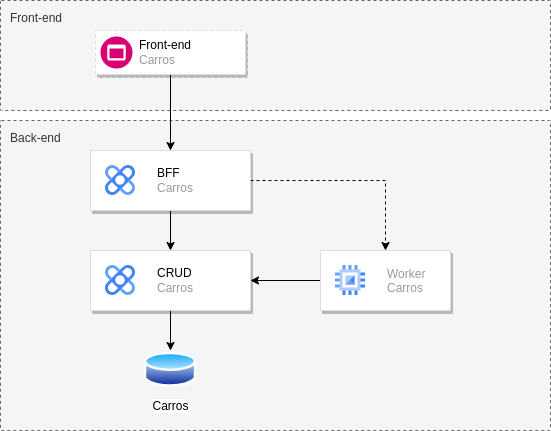

The diagram above was exported from draw.io. Its source (the exported page's mxGraphModel, read from the mxfile embedded in the PNG):
<mxGraphModel dx="942" dy="611" grid="1" gridSize="10" guides="1" tooltips="1" connect="1" arrows="1" fold="1" page="1" pageScale="1" pageWidth="850" pageHeight="1100" math="0" shadow="0">
  <root>
    <mxCell id="0" />
    <mxCell id="1" parent="0" />
    <mxCell id="LAqAATW30CczZ6LsWIJl-15" value="Back-end" style="sketch=0;points=[[0,0,0],[0.25,0,0],[0.5,0,0],[0.75,0,0],[1,0,0],[1,0.25,0],[1,0.5,0],[1,0.75,0],[1,1,0],[0.75,1,0],[0.5,1,0],[0.25,1,0],[0,1,0],[0,0.75,0],[0,0.5,0],[0,0.25,0]];rounded=1;absoluteArcSize=1;arcSize=2;html=1;strokeColor=#666666;shadow=0;dashed=1;fontSize=12;fontColor=#333333;align=left;verticalAlign=top;spacing=10;spacingTop=-4;fillColor=#f5f5f5;" parent="1" vertex="1">
      <mxGeometry x="40" y="170" width="550" height="310" as="geometry" />
    </mxCell>
    <mxCell id="LAqAATW30CczZ6LsWIJl-5" style="edgeStyle=orthogonalEdgeStyle;rounded=0;orthogonalLoop=1;jettySize=auto;html=1;entryX=0.5;entryY=0;entryDx=0;entryDy=0;" parent="1" source="LAqAATW30CczZ6LsWIJl-2" target="LAqAATW30CczZ6LsWIJl-9" edge="1">
      <mxGeometry relative="1" as="geometry">
        <mxPoint x="360" y="327.5" as="targetPoint" />
      </mxGeometry>
    </mxCell>
    <mxCell id="LAqAATW30CczZ6LsWIJl-2" value="" style="strokeColor=#dddddd;shadow=1;strokeWidth=1;rounded=1;absoluteArcSize=1;arcSize=2;" parent="1" vertex="1">
      <mxGeometry x="130" y="300" width="160" height="60" as="geometry" />
    </mxCell>
    <mxCell id="LAqAATW30CczZ6LsWIJl-3" value="&lt;font color=&quot;#000000&quot;&gt;CRUD&lt;/font&gt;&lt;br&gt;Carros" style="editableCssRules=.*;html=1;fontColor=#999999;shape=image;verticalLabelPosition=middle;labelBackgroundColor=#ffffff;verticalAlign=middle;labelPosition=right;align=left;spacingLeft=20;part=1;points=[];imageAspect=0;image=data:image/svg+xml,(base64 omitted: 1436 chars);" parent="LAqAATW30CczZ6LsWIJl-2" vertex="1">
      <mxGeometry width="30" height="30" relative="1" as="geometry">
        <mxPoint x="15" y="15" as="offset" />
      </mxGeometry>
    </mxCell>
    <mxCell id="LAqAATW30CczZ6LsWIJl-9" value="Carros" style="aspect=fixed;perimeter=ellipsePerimeter;html=1;align=center;shadow=0;dashed=0;spacingTop=3;image;image=img/lib/active_directory/database.svg;" parent="1" vertex="1">
      <mxGeometry x="183.99" y="400" width="52.03" height="38.5" as="geometry" />
    </mxCell>
    <mxCell id="LAqAATW30CczZ6LsWIJl-12" style="edgeStyle=orthogonalEdgeStyle;rounded=0;orthogonalLoop=1;jettySize=auto;html=1;" parent="1" source="LAqAATW30CczZ6LsWIJl-10" target="LAqAATW30CczZ6LsWIJl-2" edge="1">
      <mxGeometry relative="1" as="geometry" />
    </mxCell>
    <mxCell id="LAqAATW30CczZ6LsWIJl-16" style="edgeStyle=orthogonalEdgeStyle;rounded=0;orthogonalLoop=1;jettySize=auto;html=1;dashed=1;" parent="1" source="LAqAATW30CczZ6LsWIJl-10" target="LAqAATW30CczZ6LsWIJl-13" edge="1">
      <mxGeometry relative="1" as="geometry" />
    </mxCell>
    <mxCell id="LAqAATW30CczZ6LsWIJl-10" value="" style="strokeColor=#dddddd;shadow=1;strokeWidth=1;rounded=1;absoluteArcSize=1;arcSize=2;" parent="1" vertex="1">
      <mxGeometry x="130" y="200" width="160" height="60" as="geometry" />
    </mxCell>
    <mxCell id="LAqAATW30CczZ6LsWIJl-11" value="&lt;font color=&quot;#000000&quot;&gt;BFF&lt;/font&gt;&lt;br&gt;Carros" style="editableCssRules=.*;html=1;fontColor=#999999;shape=image;verticalLabelPosition=middle;labelBackgroundColor=#ffffff;verticalAlign=middle;labelPosition=right;align=left;spacingLeft=20;part=1;points=[];imageAspect=0;image=data:image/svg+xml,(base64 omitted: 1436 chars);" parent="LAqAATW30CczZ6LsWIJl-10" vertex="1">
      <mxGeometry width="30" height="30" relative="1" as="geometry">
        <mxPoint x="15" y="15" as="offset" />
      </mxGeometry>
    </mxCell>
    <mxCell id="LAqAATW30CczZ6LsWIJl-17" style="edgeStyle=orthogonalEdgeStyle;rounded=0;orthogonalLoop=1;jettySize=auto;html=1;entryX=1;entryY=0.5;entryDx=0;entryDy=0;" parent="1" source="LAqAATW30CczZ6LsWIJl-13" target="LAqAATW30CczZ6LsWIJl-2" edge="1">
      <mxGeometry relative="1" as="geometry" />
    </mxCell>
    <mxCell id="LAqAATW30CczZ6LsWIJl-13" value="" style="strokeColor=#dddddd;shadow=1;strokeWidth=1;rounded=1;absoluteArcSize=1;arcSize=2;" parent="1" vertex="1">
      <mxGeometry x="360" y="300" width="130" height="60" as="geometry" />
    </mxCell>
    <mxCell id="LAqAATW30CczZ6LsWIJl-14" value="Worker&#10;Carros" style="editableCssRules=.*;fontColor=#999999;shape=image;verticalLabelPosition=middle;labelBackgroundColor=#ffffff;verticalAlign=middle;labelPosition=right;align=left;spacingLeft=20;part=1;points=[];imageAspect=0;image=data:image/svg+xml,(base64 omitted: 880 chars);" parent="LAqAATW30CczZ6LsWIJl-13" vertex="1">
      <mxGeometry width="30" height="30" relative="1" as="geometry">
        <mxPoint x="15" y="15" as="offset" />
      </mxGeometry>
    </mxCell>
    <mxCell id="LAqAATW30CczZ6LsWIJl-18" value="Front-end" style="sketch=0;points=[[0,0,0],[0.25,0,0],[0.5,0,0],[0.75,0,0],[1,0,0],[1,0.25,0],[1,0.5,0],[1,0.75,0],[1,1,0],[0.75,1,0],[0.5,1,0],[0.25,1,0],[0,1,0],[0,0.75,0],[0,0.5,0],[0,0.25,0]];rounded=1;absoluteArcSize=1;arcSize=2;html=1;strokeColor=#666666;shadow=0;dashed=1;fontSize=12;fontColor=#333333;align=left;verticalAlign=top;spacing=10;spacingTop=-4;fillColor=#f5f5f5;" parent="1" vertex="1">
      <mxGeometry x="40" y="50" width="550" height="110" as="geometry" />
    </mxCell>
    <mxCell id="LAqAATW30CczZ6LsWIJl-21" style="edgeStyle=orthogonalEdgeStyle;rounded=0;orthogonalLoop=1;jettySize=auto;html=1;entryX=0.5;entryY=0;entryDx=0;entryDy=0;" parent="1" source="LAqAATW30CczZ6LsWIJl-19" target="LAqAATW30CczZ6LsWIJl-10" edge="1">
      <mxGeometry relative="1" as="geometry" />
    </mxCell>
    <mxCell id="LAqAATW30CczZ6LsWIJl-19" value="" style="strokeColor=#dddddd;shadow=1;strokeWidth=1;rounded=1;absoluteArcSize=1;arcSize=2;dashed=1;" parent="1" vertex="1">
      <mxGeometry x="135" y="80" width="150" height="44" as="geometry" />
    </mxCell>
    <mxCell id="LAqAATW30CczZ6LsWIJl-20" value="&lt;font color=&quot;#000000&quot;&gt;Front-end&lt;/font&gt;&lt;br&gt;&lt;font color=&quot;#999999&quot;&gt;Carros&lt;/font&gt;" style="sketch=0;dashed=0;connectable=0;html=1;fillColor=#d80073;strokeColor=#A50040;shape=mxgraph.gcp2.frontend_platform_services;part=1;labelPosition=right;verticalLabelPosition=middle;align=left;verticalAlign=middle;spacingLeft=5;fontSize=12;fontColor=#ffffff;" parent="LAqAATW30CczZ6LsWIJl-19" vertex="1">
      <mxGeometry y="0.5" width="32" height="32" relative="1" as="geometry">
        <mxPoint x="5" y="-16" as="offset" />
      </mxGeometry>
    </mxCell>
  </root>
</mxGraphModel>